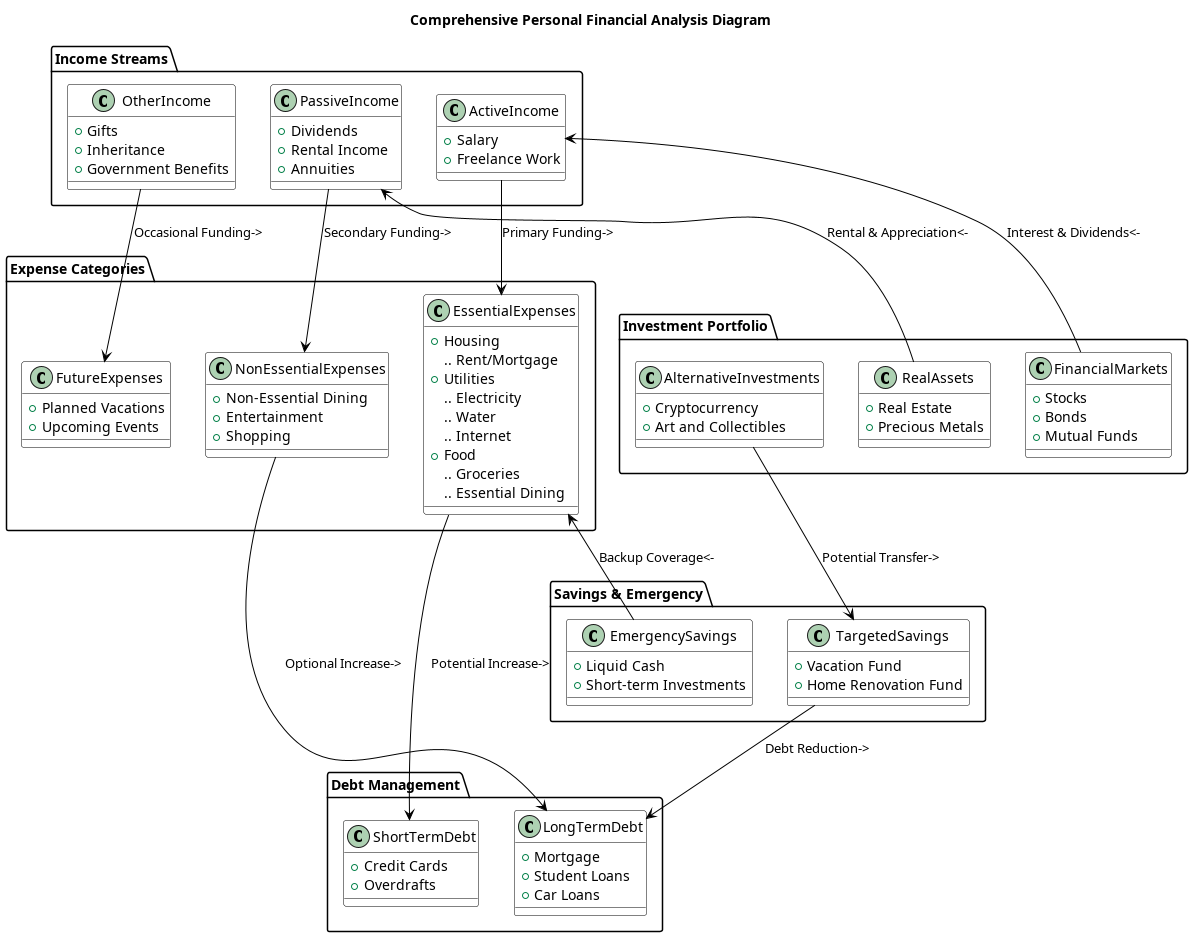

The diagram above was rendered by PlantUML. Its source (embedded in the PNG):
@startuml
!define RECTANGLE class

' Define general style for all elements
skinparam class {
  BorderColor black
  BackgroundColor #FFFFFF
  ArrowColor black
}

title Comprehensive Personal Financial Analysis Diagram

package "Income Streams" {
  RECTANGLE ActiveIncome {
    + Salary
    + Freelance Work
  }
  
  RECTANGLE PassiveIncome {
    + Dividends
    + Rental Income
    + Annuities
  }

  RECTANGLE OtherIncome {
    + Gifts
    + Inheritance
    + Government Benefits
  }
}

package "Expense Categories" {
  RECTANGLE EssentialExpenses {
    + Housing
      .. Rent/Mortgage
    + Utilities
      .. Electricity
      .. Water
      .. Internet
    + Food
      .. Groceries
      .. Essential Dining
  }
  
  RECTANGLE NonEssentialExpenses {
    + Non-Essential Dining
    + Entertainment
    + Shopping
  }
  
  RECTANGLE FutureExpenses {
    + Planned Vacations
    + Upcoming Events
  }
}

package "Debt Management" {
  RECTANGLE ShortTermDebt {
    + Credit Cards
    + Overdrafts
  }

  RECTANGLE LongTermDebt {
    + Mortgage
    + Student Loans
    + Car Loans
  }
}

package "Savings & Emergency" {
  RECTANGLE EmergencySavings {
    + Liquid Cash
    + Short-term Investments
  }

  RECTANGLE TargetedSavings {
    + Vacation Fund
    + Home Renovation Fund
  }
}

package "Investment Portfolio" {
  RECTANGLE FinancialMarkets {
    + Stocks
    + Bonds
    + Mutual Funds
  }
  
  RECTANGLE RealAssets {
    + Real Estate
    + Precious Metals
  }

  RECTANGLE AlternativeInvestments {
    + Cryptocurrency
    + Art and Collectibles
  }
}

' Relationships
ActiveIncome -down-> EssentialExpenses : "Primary Funding->"
PassiveIncome -down-> NonEssentialExpenses : "Secondary Funding->"
OtherIncome -down-> FutureExpenses : "Occasional Funding->"

EssentialExpenses -right-> ShortTermDebt : "Potential Increase->"
NonEssentialExpenses -right-> LongTermDebt : "Optional Increase->"

EmergencySavings -up-> EssentialExpenses : "Backup Coverage<-"
TargetedSavings -down-> LongTermDebt : "Debt Reduction->"

FinancialMarkets -up-> ActiveIncome : "Interest & Dividends<-"
RealAssets -up-> PassiveIncome : "Rental & Appreciation<-"
AlternativeInvestments -down-> TargetedSavings : "Potential Transfer->"
@enduml